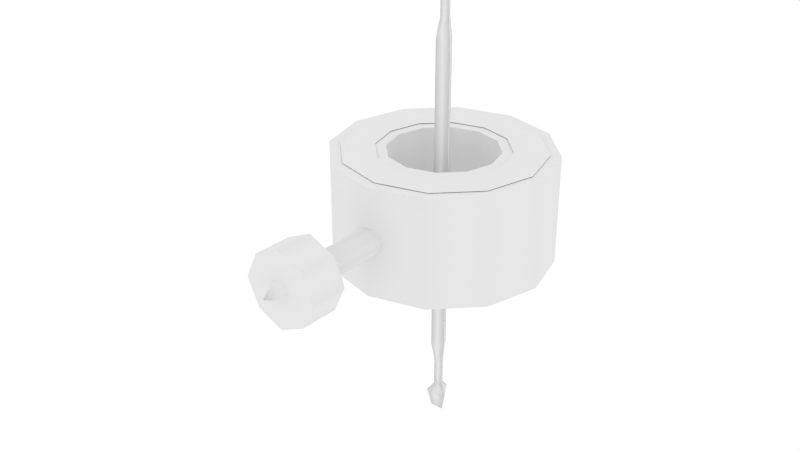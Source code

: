 # Source: Mine.blend  (saved by Blender 2.77.0; exported with 4.5.12 LTS)
import bpy
from mathutils import Matrix  # noqa: F401  (used for matrix-valued properties, if any)

bpy.ops.wm.read_factory_settings(use_empty=True)
scene = bpy.context.scene
scene.name = 'Scene'

# ---- collections
col_collection_1 = bpy.data.collections.new('Collection 1'); scene.collection.children.link(col_collection_1)

# ---- materials (node trees are filled in below, after node groups)
mat_mine = bpy.data.materials.new('Mine')
mat_mine.alpha_threshold = 0.0
mat_mine.use_transparent_shadow = False
mat_mine.roughness = 0.5

# ---- material node trees

# ---- world
world_world = bpy.data.worlds.new('World'); scene.world = world_world
world_world.color = (1.0, 1.0, 1.0)
world_world.use_sun_shadow = False
world_world.sun_shadow_jitter_overblur = 0.0
world_world.cycles.sampling_method = 'NONE'
world_world.cycles.sample_map_resolution = 256

# ---- meshes
me_cylinder = bpy.data.meshes.new('Cylinder')
me_cylinder.from_pydata([(0.0, -0.5, -1.0), (0.0, 0.5, -1.0), (0.5, -0.5, -0.866), (0.5, 0.5, -0.866), (0.866, -0.5, -0.5), (0.866, 0.5, -0.5), (1.0, -0.5, 5.962e-09), (1.0, 0.5, 8.146e-08), (0.866, -0.5, 0.5), (0.866, 0.5, 0.5), (0.5, -0.5, 0.866), (0.5, 0.5, 0.866), (1.51e-07, -0.5, 1.0), (1.51e-07, 0.5, 1.0), (-0.5, -0.5, 0.866), (-0.5, 0.5, 0.866), (-0.866, -0.5, 0.5), (-0.866, 0.5, 0.5), (-1.0, -0.5, 4.272e-07), (-1.0, 0.5, 5.027e-07), (-0.866, -0.5, -0.5), (-0.866, 0.5, -0.5), (-0.5, -0.5, -0.866), (-0.5, 0.5, -0.866), (6.926e-08, -0.5, -0.5012), (0.2506, -0.5, -0.434), (0.2506, 0.5, -0.434), (6.926e-08, 0.5, -0.5012), (0.434, -0.5, -0.2506), (0.434, 0.5, -0.2506), (0.5012, -0.5, 5.962e-09), (0.5012, 0.5, 8.916e-08), (0.434, -0.5, 0.2506), (0.434, 0.5, 0.2506), (0.2506, -0.5, 0.434), (0.2506, 0.5, 0.434), (9.713e-08, -0.5, 0.5012), (9.713e-08, 0.5, 0.5012), (-0.2506, -0.5, 0.434), (-0.2506, 0.5, 0.434), (-0.434, -0.5, 0.2506), (-0.434, 0.5, 0.2506), (-0.5012, -0.5, 1.886e-07), (-0.5012, 0.5, 2.718e-07), (-0.434, -0.5, -0.2506), (-0.434, 0.5, -0.2506), (-0.2506, -0.5, -0.434), (-0.2506, 0.5, -0.434), (-0.06296, -2.168, 0.03635), (-5.96e-08, -2.168, -0.0727), (0.06296, -2.168, 0.03635), (-0.09922, -1.997, 0.05728), (-5.96e-08, -1.997, -0.1146), (0.09922, -1.997, 0.05728), (-0.04353, -1.918, 0.02513), (-5.96e-08, -1.918, -0.05027), (0.04353, -1.918, 0.02513), (-0.04353, -1.821, 0.02513), (-5.96e-08, -1.821, -0.05027), (0.04353, -1.821, 0.02513), (-0.04353, -1.748, 0.02513), (-5.96e-08, -1.748, -0.05027), (0.04353, -1.748, 0.02513), (-0.04353, -1.651, 0.02513), (-5.96e-08, -1.651, -0.05027), (0.04353, -1.651, 0.02513), (-0.07245, -1.469, 0.04183), (-0.07245, 1.469, 0.04183), (-5.96e-08, -1.469, -0.08365), (0.07245, -1.469, 0.04183), (0.07245, 1.469, 0.04183), (-5.96e-08, 1.469, -0.08365), (0.04353, 1.651, 0.02513), (-5.96e-08, 1.651, -0.05027), (-0.04353, 1.651, 0.02513), (0.04353, 1.748, 0.02513), (-5.96e-08, 1.748, -0.05027), (-0.04353, 1.748, 0.02513), (0.04353, 1.821, 0.02513), (-5.96e-08, 1.821, -0.05027), (-0.04353, 1.821, 0.02513), (0.04353, 1.918, 0.02513), (-5.96e-08, 1.918, -0.05027), (-0.04353, 1.918, 0.02513), (0.09922, 1.997, 0.05728), (-5.96e-08, 1.997, -0.1146), (-0.09922, 1.997, 0.05728), (0.06296, 2.168, 0.03635), (-5.96e-08, 2.168, -0.0727), (-0.06296, 2.168, 0.03635), (1.308e-08, -0.5074, -0.9058), (0.4529, -0.5074, -0.7845), (0.4529, 0.5074, -0.7844), (1.308e-08, 0.5074, -0.9058), (0.7845, -0.5074, -0.4529), (0.7845, 0.5074, -0.4529), (0.9058, -0.5074, 5.401e-09), (0.9058, 0.5074, 8.347e-08), (0.7845, -0.5074, 0.4529), (0.7845, 0.5074, 0.4529), (0.4529, -0.5074, 0.7844), (0.4529, 0.5074, 0.7845), (1.408e-07, -0.5074, 0.9058), (1.408e-07, 0.5074, 0.9058), (-0.4529, -0.5074, 0.7845), (-0.4529, 0.5074, 0.7845), (-0.7844, -0.5074, 0.4529), (-0.7844, 0.5074, 0.4529), (-0.9058, -0.5074, 3.816e-07), (-0.9058, 0.5074, 4.596e-07), (-0.7845, -0.5074, -0.4529), (-0.7845, 0.5074, -0.4529), (-0.4529, -0.5074, -0.7844), (-0.4529, 0.5074, -0.7844), (6.199e-08, -0.5074, -0.5954), (0.2977, -0.5074, -0.5156), (0.2977, 0.5074, -0.5156), (4.891e-08, 0.5074, -0.5954), (0.5156, -0.5074, -0.2977), (0.5156, 0.5074, -0.2977), (0.5954, -0.5074, 1.121e-08), (0.5954, 0.5074, 9.553e-08), (0.5156, -0.5074, 0.2977), (0.5156, 0.5074, 0.2977), (0.2977, -0.5074, 0.5156), (0.2977, 0.5074, 0.5156), (8.841e-08, -0.5074, 0.5954), (8.55e-08, 0.5074, 0.5954), (-0.2977, -0.5074, 0.5156), (-0.2977, 0.5074, 0.5156), (-0.5156, -0.5074, 0.2977), (-0.5156, 0.5074, 0.2977), (-0.5954, -0.5074, 2.273e-07), (-0.5954, 0.5074, 3.218e-07), (-0.5156, -0.5074, -0.2977), (-0.5156, 0.5074, -0.2977), (-0.2977, -0.5074, -0.5156), (-0.2977, 0.5074, -0.5156)], [], [(0, 1, 3, 2), (2, 3, 5, 4), (4, 5, 7, 6), (6, 7, 9, 8), (8, 9, 11, 10), (10, 11, 13, 12), (12, 13, 15, 14), (14, 15, 17, 16), (16, 17, 19, 18), (18, 19, 21, 20), (25, 28, 29, 26), (22, 23, 1, 0), (20, 21, 23, 22), (24, 25, 26, 27), (115, 114, 90, 91), (117, 116, 92, 93), (118, 115, 91, 94), (116, 119, 95, 92), (120, 118, 94, 96), (119, 121, 97, 95), (122, 120, 96, 98), (121, 123, 99, 97), (124, 122, 98, 100), (123, 125, 101, 99), (126, 124, 100, 102), (125, 127, 103, 101), (128, 126, 102, 104), (127, 129, 105, 103), (130, 128, 104, 106), (129, 131, 107, 105), (132, 130, 106, 108), (131, 133, 109, 107), (134, 132, 108, 110), (133, 135, 111, 109), (136, 134, 110, 112), (135, 137, 113, 111), (114, 136, 112, 90), (137, 117, 93, 113), (28, 30, 31, 29), (30, 32, 33, 31), (32, 34, 35, 33), (36, 38, 39, 37), (43, 42, 44, 45), (41, 39, 38, 40), (44, 46, 47, 45), (46, 24, 27, 47), (40, 42, 43, 41), (34, 36, 37, 35), (0, 2, 25, 24), (3, 1, 27, 26), (2, 4, 28, 25), (5, 3, 26, 29), (4, 6, 30, 28), (7, 5, 29, 31), (6, 8, 32, 30), (9, 7, 31, 33), (8, 10, 34, 32), (11, 9, 33, 35), (10, 12, 36, 34), (13, 11, 35, 37), (12, 14, 38, 36), (15, 13, 37, 39), (14, 16, 40, 38), (17, 15, 39, 41), (16, 18, 42, 40), (19, 17, 41, 43), (18, 20, 44, 42), (21, 19, 43, 45), (20, 22, 46, 44), (23, 21, 45, 47), (22, 0, 24, 46), (1, 23, 47, 27), (53, 50, 49, 52), (51, 48, 50, 53), (50, 48, 49), (56, 53, 52, 55), (54, 51, 53, 56), (52, 49, 48, 51), (59, 56, 55, 58), (57, 54, 56, 59), (55, 52, 51, 54), (62, 59, 58, 61), (60, 57, 59, 62), (58, 55, 54, 57), (65, 62, 61, 64), (63, 60, 62, 65), (61, 58, 57, 60), (69, 65, 64, 68), (66, 63, 65, 69), (64, 61, 60, 63), (71, 67, 70), (67, 71, 68, 66), (68, 64, 63, 66), (70, 67, 66, 69), (71, 70, 69, 68), (71, 67, 74, 73), (73, 74, 77, 76), (67, 70, 72, 74), (70, 71, 73, 72), (76, 77, 80, 79), (74, 72, 75, 77), (72, 73, 76, 75), (79, 80, 83, 82), (77, 75, 78, 80), (75, 76, 79, 78), (82, 83, 86, 85), (80, 78, 81, 83), (78, 79, 82, 81), (85, 86, 89, 88), (83, 81, 84, 86), (81, 82, 85, 84), (87, 88, 89), (86, 84, 87, 89), (84, 85, 88, 87)])
me_cylinder.polygons.foreach_set('use_smooth', [True] * 114)
_k = set([(0, 2), (0, 22), (1, 3), (1, 23), (2, 4), (3, 5), (4, 6), (5, 7), (6, 8), (7, 9), (8, 10), (9, 11), (10, 12), (11, 13), (12, 14), (13, 15), (14, 16), (15, 17), (16, 18), (17, 19), (18, 20), (19, 21), (20, 22), (21, 23), (24, 25), (24, 46), (25, 28), (26, 27), (26, 29), (27, 47), (28, 30), (29, 31), (30, 32), (31, 33), (32, 34), (33, 35), (34, 36), (35, 37), (36, 38), (37, 39), (38, 40), (39, 41), (40, 42), (41, 43), (42, 44), (43, 45), (44, 46), (45, 47)])
me_cylinder.attributes.new('sharp_edge', 'BOOLEAN', 'EDGE').data.foreach_set('value', [ (min(e.vertices), max(e.vertices)) in _k for e in me_cylinder.edges])
_ca = me_cylinder.color_attributes.new('Col', 'BYTE_COLOR', 'CORNER')
_ca.data.foreach_set('color', [0.0, 0.0, 0.05951, 1.0, 0.0, 0.0, 0.05951, 1.0, 0.0, 0.0, 0.05951, 1.0, 0.0, 0.0, 0.05951, 1.0, 0.0, 0.0, 0.05951, 1.0, 0.0, 0.0, 0.05951, 1.0, 0.0, 0.0, 0.05951, 1.0, 0.0, 0.0, 0.05951, 1.0, 0.0, 0.0, 0.05951, 1.0, 0.0, 0.0, 0.05951, 1.0, 0.0, 0.0, 0.05951, 1.0, 0.0, 0.0, 0.05951, 1.0, 0.0, 0.0, 0.05951, 1.0, 0.0, 0.0, 0.05951, 1.0, 0.0, 0.0, 0.05951, 1.0, 0.0, 0.0, 0.05951, 1.0, 0.0, 0.0, 0.05951, 1.0, 0.0, 0.0, 0.05951, 1.0, 0.0, 0.0, 0.05951, 1.0, 0.0, 0.0, 0.05951, 1.0, 0.0, 0.0, 0.05951, 1.0, 0.0, 0.0, 0.05951, 1.0, 0.0, 0.0, 0.05951, 1.0, 0.0, 0.0, 0.05951, 1.0, 0.0, 0.0, 0.05951, 1.0, 0.0, 0.0, 0.05951, 1.0, 0.0, 0.0, 0.05951, 1.0, 0.0, 0.0, 0.05951, 1.0, 0.0, 0.0, 0.05951, 1.0, 0.0, 0.0, 0.05951, 1.0, 0.0, 0.0, 0.05951, 1.0, 0.0, 0.0, 0.05951, 1.0, 0.0, 0.0, 0.05951, 1.0, 0.0, 0.0, 0.05951, 1.0, 0.0, 0.0, 0.05951, 1.0, 0.0, 0.0, 0.05951, 1.0, 0.0, 0.0, 0.05951, 1.0, 0.0, 0.0, 0.05951, 1.0, 0.0, 0.0, 0.05951, 1.0, 0.0, 0.0, 0.05951, 1.0, 0.0, 0.0, 0.05951, 1.0, 0.0, 0.0, 0.05951, 1.0, 0.0, 0.0, 0.05951, 1.0, 0.0, 0.0, 0.05951, 1.0, 0.0, 0.0, 0.05951, 1.0, 0.0, 0.0, 0.05951, 1.0, 0.0, 0.0, 0.05951, 1.0, 0.0, 0.0, 0.05951, 1.0, 0.0, 0.0, 0.05951, 1.0, 0.0, 0.0, 0.05951, 1.0, 0.0, 0.0, 0.05951, 1.0, 0.0, 0.0, 0.05951, 1.0, 0.0, 0.0, 0.05951, 1.0, 0.0, 0.0, 0.05951, 1.0, 0.0, 0.0, 0.05951, 1.0, 0.0, 0.0, 0.05951, 1.0, 0.0, 0.3813, 0.05951, 1.0, 0.0, 0.3813, 0.05951, 1.0, 0.0, 0.3813, 0.05951, 1.0, 0.0, 0.3813, 0.05951, 1.0, 0.0, 0.3813, 0.05951, 1.0, 0.0, 0.3813, 0.05951, 1.0, 0.0, 0.3813, 0.05951, 1.0, 0.0, 0.3813, 0.05951, 1.0, 0.0, 0.3813, 0.05951, 1.0, 0.0, 0.3813, 0.05951, 1.0, 0.0, 0.3813, 0.05951, 1.0, 0.0, 0.3813, 0.05951, 1.0, 0.0, 0.3813, 0.05951, 1.0, 0.0, 0.3813, 0.05951, 1.0, 0.0, 0.3813, 0.05951, 1.0, 0.0, 0.3813, 0.05951, 1.0, 0.0, 0.3813, 0.05951, 1.0, 0.0, 0.3813, 0.05951, 1.0, 0.0, 0.3813, 0.05951, 1.0, 0.0, 0.3813, 0.05951, 1.0, 0.0, 0.3813, 0.05951, 1.0, 0.0, 0.3813, 0.05951, 1.0, 0.0, 0.3813, 0.05951, 1.0, 0.0, 0.3813, 0.05951, 1.0, 0.0, 0.3813, 0.05951, 1.0, 0.0, 0.3813, 0.05951, 1.0, 0.0, 0.3813, 0.05951, 1.0, 0.0, 0.3813, 0.05951, 1.0, 0.0, 0.3813, 0.05951, 1.0, 0.0, 0.3813, 0.05951, 1.0, 0.0, 0.3813, 0.05951, 1.0, 0.0, 0.3813, 0.05951, 1.0, 0.0, 0.3813, 0.05951, 1.0, 0.0, 0.3813, 0.05951, 1.0, 0.0, 0.3813, 0.05951, 1.0, 0.0, 0.3813, 0.05951, 1.0, 0.0, 0.3813, 0.05951, 1.0, 0.0, 0.3813, 0.05951, 1.0, 0.0, 0.3813, 0.05951, 1.0, 0.0, 0.3813, 0.05951, 1.0, 0.0, 0.3813, 0.05951, 1.0, 0.0, 0.3813, 0.05951, 1.0, 0.0, 0.3813, 0.05951, 1.0, 0.0, 0.3813, 0.05951, 1.0, 0.0, 0.3813, 0.05951, 1.0, 0.0, 0.3813, 0.05951, 1.0, 0.0, 0.3813, 0.05951, 1.0, 0.0, 0.3813, 0.05951, 1.0, 0.0, 0.3813, 0.05951, 1.0, 0.0, 0.3813, 0.05951, 1.0, 0.0, 0.3813, 0.05951, 1.0, 0.0, 0.3813, 0.05951, 1.0, 0.0, 0.3813, 0.05951, 1.0, 0.0, 0.3813, 0.05951, 1.0, 0.0, 0.3813, 0.05951, 1.0, 0.0, 0.3813, 0.05951, 1.0, 0.0, 0.3813, 0.05951, 1.0, 0.0, 0.3813, 0.05951, 1.0, 0.0, 0.3813, 0.05951, 1.0, 0.0, 0.3813, 0.05951, 1.0, 0.0, 0.3813, 0.05951, 1.0, 0.0, 0.3813, 0.05951, 1.0, 0.0, 0.3813, 0.05951, 1.0, 0.0, 0.3813, 0.05951, 1.0, 0.0, 0.3813, 0.05951, 1.0, 0.0, 0.3813, 0.05951, 1.0, 0.0, 0.3813, 0.05951, 1.0, 0.0, 0.3813, 0.05951, 1.0, 0.0, 0.3813, 0.05951, 1.0, 0.0, 0.3813, 0.05951, 1.0, 0.0, 0.3813, 0.05951, 1.0, 0.0, 0.3813, 0.05951, 1.0, 0.0, 0.3813, 0.05951, 1.0, 0.0, 0.3813, 0.05951, 1.0, 0.0, 0.3813, 0.05951, 1.0, 0.0, 0.3813, 0.05951, 1.0, 0.0, 0.3813, 0.05951, 1.0, 0.0, 0.3813, 0.05951, 1.0, 0.0, 0.3813, 0.05951, 1.0, 0.0, 0.3813, 0.05951, 1.0, 0.0, 0.3813, 0.05951, 1.0, 0.0, 0.3813, 0.05951, 1.0, 0.0, 0.3813, 0.05951, 1.0, 0.0, 0.3813, 0.05951, 1.0, 0.0, 0.3813, 0.05951, 1.0, 0.0, 0.3813, 0.05951, 1.0, 0.0, 0.3813, 0.05951, 1.0, 0.0, 0.3813, 0.05951, 1.0, 0.0, 0.3813, 0.05951, 1.0, 0.0, 0.3813, 0.05951, 1.0, 0.0, 0.3813, 0.05951, 1.0, 0.0, 0.3813, 0.05951, 1.0, 0.0, 0.3813, 0.05951, 1.0, 0.0, 0.3813, 0.05951, 1.0, 0.0, 0.3813, 0.05951, 1.0, 0.0, 0.3813, 0.05951, 1.0, 0.0, 0.0, 0.05951, 1.0, 0.0, 0.0, 0.05951, 1.0, 0.0, 0.0, 0.05951, 1.0, 0.0, 0.0, 0.05951, 1.0, 0.0, 0.0, 0.05951, 1.0, 0.0, 0.0, 0.05951, 1.0, 0.0, 0.0, 0.05951, 1.0, 0.0, 0.0, 0.05951, 1.0, 0.0, 0.0, 0.05951, 1.0, 0.0, 0.0, 0.05951, 1.0, 0.0, 0.0, 0.05951, 1.0, 0.0, 0.0, 0.05951, 1.0, 0.0, 0.0, 0.05951, 1.0, 0.0, 0.0, 0.05951, 1.0, 0.0, 0.0, 0.05951, 1.0, 0.0, 0.0, 0.05951, 1.0, 0.0, 0.0, 0.05951, 1.0, 0.0, 0.0, 0.05951, 1.0, 0.0, 0.0, 0.05951, 1.0, 0.0, 0.0, 0.05951, 1.0, 0.0, 0.0, 0.05951, 1.0, 0.0, 0.0, 0.05951, 1.0, 0.0, 0.0, 0.05951, 1.0, 0.0, 0.0, 0.05951, 1.0, 0.0, 0.0, 0.05951, 1.0, 0.0, 0.0, 0.05951, 1.0, 0.0, 0.0, 0.05951, 1.0, 0.0, 0.0, 0.05951, 1.0, 0.0, 0.0, 0.05951, 1.0, 0.0, 0.0, 0.05951, 1.0, 0.0, 0.0, 0.05951, 1.0, 0.0, 0.0, 0.05951, 1.0, 0.0, 0.0, 0.05951, 1.0, 0.0, 0.0, 0.05951, 1.0, 0.0, 0.0, 0.05951, 1.0, 0.0, 0.0, 0.05951, 1.0, 0.0, 0.0, 0.05951, 1.0, 0.0, 0.0, 0.05951, 1.0, 0.0, 0.0, 0.05951, 1.0, 0.0, 0.0, 0.05951, 1.0, 0.0, 0.0, 0.05951, 1.0, 0.0, 0.0, 0.05951, 1.0, 0.0, 0.0, 0.05951, 1.0, 0.0, 0.0, 0.05951, 1.0, 0.0, 0.0, 0.05951, 1.0, 0.0, 0.0, 0.05951, 1.0, 0.0, 0.0, 0.05951, 1.0, 0.0, 0.0, 0.05951, 1.0, 0.0, 0.0, 0.05951, 1.0, 0.0, 0.0, 0.05951, 1.0, 0.0, 0.0, 0.05951, 1.0, 0.0, 0.0, 0.05951, 1.0, 0.0, 0.0, 0.05951, 1.0, 0.0, 0.0, 0.05951, 1.0, 0.0, 0.0, 0.05951, 1.0, 0.0, 0.0, 0.05951, 1.0, 0.0, 0.0, 0.05951, 1.0, 0.0, 0.0, 0.05951, 1.0, 0.0, 0.0, 0.05951, 1.0, 0.0, 0.0, 0.05951, 1.0, 0.0, 0.0, 0.05951, 1.0, 0.0, 0.0, 0.05951, 1.0, 0.0, 0.0, 0.05951, 1.0, 0.0, 0.0, 0.05951, 1.0, 0.0, 0.0, 0.05951, 1.0, 0.0, 0.0, 0.05951, 1.0, 0.0, 0.0, 0.05951, 1.0, 0.0, 0.0, 0.05951, 1.0, 0.0, 0.0, 0.05951, 1.0, 0.0, 0.0, 0.05951, 1.0, 0.0, 0.0, 0.05951, 1.0, 0.0, 0.0, 0.05951, 1.0, 0.0, 0.0, 0.05951, 1.0, 0.0, 0.0, 0.05951, 1.0, 0.0, 0.0, 0.05951, 1.0, 0.0, 0.0, 0.05951, 1.0, 0.0, 0.0, 0.05951, 1.0, 0.0, 0.0, 0.05951, 1.0, 0.0, 0.0, 0.05951, 1.0, 0.0, 0.0, 0.05951, 1.0, 0.0, 0.0, 0.05951, 1.0, 0.0, 0.0, 0.05951, 1.0, 0.0, 0.0, 0.05951, 1.0, 0.0, 0.0, 0.05951, 1.0, 0.0, 0.0, 0.05951, 1.0, 0.0, 0.0, 0.05951, 1.0, 0.0, 0.0, 0.05951, 1.0, 0.0, 0.0, 0.05951, 1.0, 0.0, 0.0, 0.05951, 1.0, 0.0, 0.0, 0.05951, 1.0, 0.0, 0.0, 0.05951, 1.0, 0.0, 0.0, 0.05951, 1.0, 0.0, 0.0, 0.05951, 1.0, 0.0, 0.0, 0.05951, 1.0, 0.0, 0.0, 0.05951, 1.0, 0.0, 0.0, 0.05951, 1.0, 0.0, 0.0, 0.05951, 1.0, 0.0, 0.0, 0.05951, 1.0, 0.0, 0.0, 0.05951, 1.0, 0.0, 0.0, 0.05951, 1.0, 0.0, 0.0, 0.05951, 1.0, 0.0, 0.0, 0.05951, 1.0, 0.0, 0.0, 0.05951, 1.0, 0.0, 0.0, 0.05951, 1.0, 0.0, 0.0, 0.05951, 1.0, 0.0, 0.0, 0.05951, 1.0, 0.0, 0.0, 0.05951, 1.0, 0.0, 0.0, 0.05951, 1.0, 0.0, 0.0, 0.05951, 1.0, 0.0, 0.0, 0.05951, 1.0, 0.0, 0.0, 0.05951, 1.0, 0.0, 0.0, 0.05951, 1.0, 0.0, 0.0, 0.05951, 1.0, 0.0, 0.0, 0.05951, 1.0, 0.0, 0.0, 0.05951, 1.0, 0.0, 0.0, 0.05951, 1.0, 0.0, 0.0, 0.05951, 1.0, 0.0, 0.0, 0.05951, 1.0, 0.0, 0.0, 0.05951, 1.0, 0.0, 0.0, 0.05951, 1.0, 0.0, 0.0, 0.05951, 1.0, 0.0, 0.0, 0.05951, 1.0, 0.0, 0.0, 0.05951, 1.0, 0.0, 0.0, 0.05951, 1.0, 0.0, 0.0, 0.05951, 1.0, 0.0, 0.0, 0.05951, 1.0, 0.0, 0.0, 0.05951, 1.0, 0.0, 0.0, 0.05951, 1.0, 0.0, 0.0, 0.05951, 1.0, 0.0, 0.0, 0.05951, 1.0, 0.0, 0.0, 0.05951, 1.0, 0.0, 0.0, 0.05951, 1.0, 0.0, 0.0, 0.05951, 1.0, 0.0, 0.0, 0.05951, 1.0, 0.0, 0.0, 0.05951, 1.0, 0.0, 0.0, 0.05951, 1.0, 0.0, 1.0, 0.05951, 1.0, 0.0, 1.0, 0.05951, 1.0, 0.0, 1.0, 0.05951, 1.0, 0.0, 1.0, 0.05951, 1.0, 0.0, 1.0, 0.05951, 1.0, 0.0, 1.0, 0.05951, 1.0, 0.0, 1.0, 0.05951, 1.0, 0.0, 1.0, 0.05951, 1.0, 1.0, 0.0, 0.05951, 1.0, 1.0, 0.0, 0.05951, 1.0, 1.0, 0.0, 0.05951, 1.0, 1.0, 0.0, 0.05951, 1.0, 1.0, 0.0, 0.05951, 1.0, 1.0, 0.0, 0.05951, 1.0, 1.0, 0.0, 0.05951, 1.0, 1.0, 0.0, 0.05951, 1.0, 1.0, 0.0, 0.05951, 1.0, 1.0, 0.0, 0.05951, 1.0, 1.0, 0.0, 0.05951, 1.0, 0.0, 1.0, 0.05951, 1.0, 0.0, 1.0, 0.05951, 1.0, 0.0, 1.0, 0.05951, 1.0, 0.0, 1.0, 0.05951, 1.0, 1.0, 0.0, 0.05951, 1.0, 1.0, 0.0, 0.05951, 1.0, 1.0, 0.0, 0.05951, 1.0, 1.0, 0.0, 0.05951, 1.0, 1.0, 0.0, 0.05951, 1.0, 1.0, 0.0, 0.05951, 1.0, 1.0, 0.0, 0.05951, 1.0, 1.0, 0.0, 0.05951, 1.0, 1.0, 0.0, 0.05951, 1.0, 1.0, 0.0, 0.05951, 1.0, 1.0, 0.0, 0.05951, 1.0, 1.0, 0.0, 0.05951, 1.0, 1.0, 0.0, 0.05951, 1.0, 1.0, 0.0, 0.05951, 1.0, 1.0, 0.0, 0.05951, 1.0, 1.0, 0.0, 0.05951, 1.0, 1.0, 0.0, 0.05951, 1.0, 1.0, 0.0, 0.05951, 1.0, 1.0, 0.0, 0.05951, 1.0, 1.0, 0.0, 0.05951, 1.0, 1.0, 0.0, 0.05951, 1.0, 1.0, 0.0, 0.05951, 1.0, 1.0, 0.0, 0.05951, 1.0, 1.0, 0.0, 0.05951, 1.0, 0.0, 1.0, 0.05951, 1.0, 0.0, 1.0, 0.05951, 1.0, 0.0, 1.0, 0.05951, 1.0, 0.0, 1.0, 0.05951, 1.0, 0.0, 1.0, 0.05951, 1.0, 0.0, 1.0, 0.05951, 1.0, 0.0, 1.0, 0.05951, 1.0, 0.0, 1.0, 0.05951, 1.0, 1.0, 0.0, 0.05951, 1.0, 1.0, 0.0, 0.05951, 1.0, 1.0, 0.0, 0.05951, 1.0, 1.0, 0.0, 0.05951, 1.0, 1.0, 0.0, 0.05951, 1.0, 1.0, 0.0, 0.05951, 1.0, 1.0, 0.0, 0.05951, 1.0, 1.0, 0.0, 0.05951, 1.0, 1.0, 0.0, 0.05951, 1.0, 1.0, 0.0, 0.05951, 1.0, 1.0, 0.0, 0.05951, 1.0, 1.0, 0.0, 0.05951, 1.0, 0.0, 1.0, 0.05951, 1.0, 0.0, 1.0, 0.05951, 1.0, 0.0, 1.0, 0.05951, 1.0, 0.0, 1.0, 0.05951, 1.0, 1.0, 0.0, 0.05951, 1.0, 1.0, 0.0, 0.05951, 1.0, 1.0, 0.0, 0.05951, 1.0, 1.0, 0.0, 0.05951, 1.0, 1.0, 0.0, 0.05951, 1.0, 1.0, 0.0, 0.05951, 1.0, 1.0, 0.0, 0.05951, 1.0, 1.0, 0.0, 0.05951, 1.0, 1.0, 0.0, 0.05951, 1.0, 1.0, 0.0, 0.05951, 1.0, 1.0, 0.0, 0.05951, 1.0, 1.0, 0.0, 0.05951, 1.0, 1.0, 0.0, 0.05951, 1.0, 1.0, 0.0, 0.05951, 1.0, 1.0, 0.0, 0.05951, 1.0, 1.0, 0.0, 0.05951, 1.0, 1.0, 0.0, 0.05951, 1.0, 1.0, 0.0, 0.05951, 1.0, 1.0, 0.0, 0.05951, 1.0, 1.0, 0.0, 0.05951, 1.0, 1.0, 0.0, 0.05951, 1.0, 1.0, 0.0, 0.05951, 1.0, 1.0, 0.0, 0.05951, 1.0, 0.0, 1.0, 0.05951, 1.0, 0.0, 1.0, 0.05951, 1.0, 0.0, 1.0, 0.05951, 1.0, 0.0, 1.0, 0.05951, 1.0, 1.0, 0.0, 0.05951, 1.0, 1.0, 0.0, 0.05951, 1.0, 1.0, 0.0, 0.05951, 1.0, 1.0, 0.0, 0.05951, 1.0, 1.0, 0.0, 0.05951, 1.0, 1.0, 0.0, 0.05951, 1.0, 1.0, 0.0, 0.05951, 1.0, 1.0, 0.0, 0.05951, 1.0, 1.0, 0.0, 0.05951, 1.0, 1.0, 0.0, 0.05951, 1.0, 1.0, 0.0, 0.05951, 1.0, 1.0, 0.0, 0.05951, 1.0, 0.0, 1.0, 0.05951, 1.0, 0.0, 1.0, 0.05951, 1.0, 0.0, 1.0, 0.05951, 1.0, 0.0, 1.0, 0.05951, 1.0, 0.0, 1.0, 0.05951, 1.0, 0.0, 1.0, 0.05951, 1.0, 0.0, 1.0, 0.05951, 1.0, 0.0, 1.0, 0.05951, 1.0, 1.0, 0.0, 0.05951, 1.0, 1.0, 0.0, 0.05951, 1.0, 1.0, 0.0, 0.05951, 1.0, 1.0, 0.0, 0.05951, 1.0, 1.0, 0.0, 0.05951, 1.0, 1.0, 0.0, 0.05951, 1.0, 1.0, 0.0, 0.05951, 1.0, 1.0, 0.0, 0.05951, 1.0, 1.0, 0.0, 0.05951, 1.0, 1.0, 0.0, 0.05951, 1.0, 1.0, 0.0, 0.05951, 1.0, 1.0, 0.0, 0.05951, 1.0, 1.0, 0.0, 0.05951, 1.0, 1.0, 0.0, 0.05951, 1.0, 1.0, 0.0, 0.05951, 1.0, 1.0, 0.0, 0.05951, 1.0, 1.0, 0.0, 0.05951, 1.0, 1.0, 0.0, 0.05951, 1.0, 1.0, 0.0, 0.05951, 1.0, 1.0, 0.0, 0.05951, 1.0, 1.0, 0.0, 0.05951, 1.0, 1.0, 0.0, 0.05951, 1.0, 1.0, 0.0, 0.05951, 1.0, 1.0, 0.0, 0.05951, 1.0, 0.0, 1.0, 0.05951, 1.0, 0.0, 1.0, 0.05951, 1.0, 0.0, 1.0, 0.05951, 1.0, 0.0, 1.0, 0.05951, 1.0, 1.0, 0.0, 0.05951, 1.0, 1.0, 0.0, 0.05951, 1.0, 1.0, 0.0, 0.05951, 1.0, 1.0, 0.0, 0.05951, 1.0, 1.0, 0.0, 0.05951, 1.0, 1.0, 0.0, 0.05951, 1.0, 1.0, 0.0, 0.05951, 1.0, 1.0, 0.0, 0.05951, 1.0, 1.0, 0.0, 0.05951, 1.0, 1.0, 0.0, 0.05951, 1.0, 1.0, 0.0, 0.05951, 1.0, 0.0, 1.0, 0.05951, 1.0, 0.0, 1.0, 0.05951, 1.0, 0.0, 1.0, 0.05951, 1.0, 0.0, 1.0, 0.05951, 1.0, 0.0, 1.0, 0.05951, 1.0, 0.0, 1.0, 0.05951, 1.0, 0.0, 1.0, 0.05951, 1.0, 0.0, 1.0, 0.05951, 1.0])
me_cylinder.materials.append(mat_mine)
me_cylinder.use_remesh_preserve_volume = False
me_cylinder.use_remesh_preserve_attributes = False
me_cylinder.use_mirror_vertex_groups = False
me_cylinder.use_paint_bone_selection = False
me_cylinder.use_paint_mask = True
me_cylinder.update()
me_cylinder_002 = bpy.data.meshes.new('Cylinder.002')
me_cylinder_002.from_pydata([], [], [])
_ca = me_cylinder_002.color_attributes.new('Col', 'BYTE_COLOR', 'CORNER')
_ca.data.foreach_set('color', [])
me_cylinder_002.materials.append(mat_mine)
me_cylinder_002.use_remesh_preserve_volume = False
me_cylinder_002.use_remesh_preserve_attributes = False
me_cylinder_002.use_mirror_vertex_groups = False
me_cylinder_002.use_paint_bone_selection = False
me_cylinder_002.use_paint_mask = True
me_cylinder_002.update()
me_cylinder_003 = bpy.data.meshes.new('Cylinder.003')
me_cylinder_003.from_pydata([(-1.011e-07, -1.651, 0.3468), (0.2369, -1.651, 0.2369), (0.3468, -1.651, -2.424e-08), (0.2369, -1.651, -0.2369), (-5.104e-08, -1.651, -0.3468), (-0.2369, -1.651, -0.2369), (-0.3468, -1.651, -1.359e-07), (-0.2369, -1.651, 0.2369), (-6.853e-08, -1.997, 0.3468), (0.2369, -1.997, 0.2369), (0.3468, -1.997, -2.224e-08), (0.2369, -1.997, -0.2369), (-1.852e-08, -1.997, -0.3468), (-0.2369, -1.997, -0.2369), (-0.3468, -1.997, -1.34e-07), (-0.2369, -1.997, 0.2369), (-2.204e-08, -2.168, 2.111e-08), (-4.089e-08, -1.469, 0.1284), (0.08769, -1.469, 0.08769), (0.1284, -1.469, -5.031e-08), (0.08769, -1.469, -0.08769), (-2.151e-08, -1.469, -0.1284), (-0.08769, -1.469, -0.08769), (-0.1284, -1.469, -1.039e-07), (-0.08769, -1.469, 0.08769), (-3.407e-08, -1.997, 0.09656), (0.06595, -1.997, 0.06595), (0.09656, -1.997, -3.521e-09), (0.06595, -1.997, -0.06595), (-1.949e-08, -1.997, -0.09656), (-0.06595, -1.997, -0.06595), (-0.09656, -1.997, -4.381e-08), (-0.06595, -1.997, 0.06595), (-8.937e-08, -0.9, 0.1284), (0.08769, -0.9, 0.08769), (0.1284, -0.9, -1.61e-08), (0.08769, -0.9, -0.08769), (-6.999e-08, -0.9, -0.1284), (-0.08769, -0.9, -0.08769), (-0.1284, -0.9, -6.966e-08), (-0.08769, -0.9, 0.08769), (-1.005e-07, -1.748, 0.3468), (0.2369, -1.748, 0.2369), (0.3468, -1.748, -2.471e-08), (0.2369, -1.748, -0.2369), (-5.048e-08, -1.748, -0.3468), (-0.2369, -1.748, -0.2369), (-0.3468, -1.748, -1.359e-07), (-0.2369, -1.748, 0.2369), (-6.91e-08, -1.9, 0.3468), (0.2369, -1.9, 0.2369), (0.3468, -1.9, -2.177e-08), (0.2369, -1.9, -0.2369), (-1.909e-08, -1.9, -0.3468), (-0.2369, -1.9, -0.2369), (-0.3468, -1.9, -1.34e-07), (-0.2369, -1.9, 0.2369)], [], [(33, 17, 18, 34), (34, 18, 19, 35), (35, 19, 20, 36), (36, 20, 21, 37), (37, 21, 22, 38), (38, 22, 23, 39), (39, 23, 24, 40), (47, 46, 54, 55), (40, 24, 17, 33), (46, 45, 53, 54), (45, 44, 52, 53), (44, 43, 51, 52), (41, 48, 56, 49), (42, 41, 49, 50), (43, 42, 50, 51), (48, 47, 55, 56), (25, 32, 16), (31, 30, 16), (29, 28, 16), (27, 26, 16), (32, 31, 16), (30, 29, 16), (28, 27, 16), (26, 25, 16), (0, 1, 18, 17), (1, 2, 19, 18), (2, 3, 20, 19), (3, 4, 21, 20), (4, 5, 22, 21), (5, 6, 23, 22), (6, 7, 24, 23), (7, 0, 17, 24), (9, 8, 25, 26), (10, 9, 26, 27), (11, 10, 27, 28), (12, 11, 28, 29), (13, 12, 29, 30), (14, 13, 30, 31), (15, 14, 31, 32), (8, 15, 32, 25), (41, 42, 1, 0), (42, 43, 2, 1), (43, 44, 3, 2), (44, 45, 4, 3), (45, 46, 5, 4), (46, 47, 6, 5), (47, 48, 7, 6), (48, 41, 0, 7), (50, 49, 8, 9), (51, 50, 9, 10), (52, 51, 10, 11), (53, 52, 11, 12), (54, 53, 12, 13), (55, 54, 13, 14), (56, 55, 14, 15), (49, 56, 15, 8)])
me_cylinder_003.polygons.foreach_set('use_smooth', [True] * 56)
_k = set([(0, 1), (0, 7), (1, 2), (2, 3), (3, 4), (4, 5), (5, 6), (6, 7), (8, 9), (8, 15), (9, 10), (10, 11), (11, 12), (12, 13), (13, 14), (14, 15), (25, 26), (25, 32), (26, 27), (27, 28), (28, 29), (29, 30), (30, 31), (31, 32)])
me_cylinder_003.attributes.new('sharp_edge', 'BOOLEAN', 'EDGE').data.foreach_set('value', [ (min(e.vertices), max(e.vertices)) in _k for e in me_cylinder_003.edges])
_ca = me_cylinder_003.color_attributes.new('Col', 'BYTE_COLOR', 'CORNER')
_ca.data.foreach_set('color', [1.0, 0.0, 0.05951, 1.0, 1.0, 0.0, 0.05951, 1.0, 0.9911, 0.0, 0.05781, 0.9961, 0.9911, 0.0, 0.05781, 0.9961, 0.9911, 0.0, 0.05781, 0.9961, 0.9911, 0.0, 0.05781, 0.9961, 1.0, 0.0, 0.05951, 1.0, 1.0, 0.0, 0.05951, 1.0, 1.0, 0.0, 0.05951, 1.0, 1.0, 0.0, 0.05951, 1.0, 0.9911, 0.0, 0.05781, 0.9961, 0.9911, 0.0, 0.05781, 0.9961, 0.9911, 0.0, 0.05781, 0.9961, 0.9911, 0.0, 0.05781, 0.9961, 1.0, 0.0, 0.05951, 1.0, 1.0, 0.0, 0.05951, 1.0, 1.0, 0.0, 0.05951, 1.0, 1.0, 0.0, 0.05951, 1.0, 0.9911, 0.0, 0.05781, 0.9961, 0.9911, 0.0, 0.05781, 0.9961, 0.9911, 0.0, 0.05781, 0.9961, 0.9911, 0.0, 0.05781, 0.9961, 1.0, 0.0, 0.05951, 1.0, 1.0, 0.0, 0.05951, 1.0, 1.0, 0.0, 0.05951, 1.0, 1.0, 0.0, 0.05951, 1.0, 0.9911, 0.0, 0.05781, 0.9961, 0.9911, 0.0, 0.05781, 0.9961, 0.0, 0.3813, 0.05951, 1.0, 0.0, 0.3813, 0.05781, 0.9961, 0.0, 0.3813, 0.05781, 0.9961, 0.0, 0.3813, 0.05951, 1.0, 0.9911, 0.0, 0.05781, 0.9961, 0.9911, 0.0, 0.05781, 0.9961, 1.0, 0.0, 0.05951, 1.0, 1.0, 0.0, 0.05951, 1.0, 0.0, 0.3813, 0.05781, 0.9961, 0.0, 0.3813, 0.05951, 1.0, 0.0, 0.3813, 0.05951, 1.0, 0.0, 0.3813, 0.05781, 0.9961, 0.0, 0.3813, 0.05951, 1.0, 0.0, 0.3813, 0.05781, 0.9961, 0.0, 0.3813, 0.05781, 0.9961, 0.0, 0.3813, 0.05951, 1.0, 0.0, 0.3813, 0.05781, 0.9961, 0.0, 0.3813, 0.05951, 1.0, 0.0, 0.3813, 0.05951, 1.0, 0.0, 0.3813, 0.05781, 0.9961, 0.0, 0.3813, 0.05951, 1.0, 0.0, 0.3813, 0.05781, 0.9961, 0.0, 0.3813, 0.05781, 0.9961, 0.0, 0.3813, 0.05951, 1.0, 0.0, 0.3813, 0.05781, 0.9961, 0.0, 0.3813, 0.05951, 1.0, 0.0, 0.3813, 0.05951, 1.0, 0.0, 0.3813, 0.05781, 0.9961, 0.0, 0.3813, 0.05951, 1.0, 0.0, 0.3813, 0.05781, 0.9961, 0.0, 0.3813, 0.05781, 0.9961, 0.0, 0.3813, 0.05951, 1.0, 0.0, 0.3813, 0.05781, 0.9961, 0.0, 0.3813, 0.05951, 1.0, 0.0, 0.3813, 0.05951, 1.0, 0.0, 0.3813, 0.05781, 0.9961, 0.0, 0.3813, 0.05951, 1.0, 0.0, 0.3813, 0.05781, 0.9961, 0.0, 0.3813, 0.05951, 1.0, 0.0, 0.3813, 0.05951, 1.0, 0.0, 0.3813, 0.05781, 0.9961, 0.0, 0.3813, 0.05951, 1.0, 0.0, 0.3813, 0.05951, 1.0, 0.0, 0.3813, 0.05781, 0.9961, 0.0, 0.3813, 0.05951, 1.0, 0.0, 0.3813, 0.05951, 1.0, 0.0, 0.3813, 0.05781, 0.9961, 0.0, 0.3813, 0.05951, 1.0, 0.0, 0.3813, 0.05781, 0.9961, 0.0, 0.3813, 0.05951, 1.0, 0.0, 0.3813, 0.05951, 1.0, 0.0, 0.3813, 0.05781, 0.9961, 0.0, 0.3813, 0.05951, 1.0, 0.0, 0.3813, 0.05951, 1.0, 0.0, 0.3813, 0.05781, 0.9961, 0.0, 0.3813, 0.05951, 1.0, 0.0, 0.3813, 0.05951, 1.0, 0.0, 0.3813, 0.05781, 0.9961, 0.0, 0.3813, 0.05951, 1.0, 0.0, 0.3813, 0.05951, 1.0, 1.0, 0.0, 0.05951, 1.0, 0.9911, 0.0, 0.05781, 0.9961, 0.9911, 0.0, 0.05781, 0.9961, 1.0, 0.0, 0.05951, 1.0, 0.9911, 0.0, 0.05781, 0.9961, 1.0, 0.0, 0.05951, 1.0, 1.0, 0.0, 0.05951, 1.0, 0.9911, 0.0, 0.05781, 0.9961, 1.0, 0.0, 0.05951, 1.0, 0.9911, 0.0, 0.05781, 0.9961, 0.9911, 0.0, 0.05781, 0.9961, 1.0, 0.0, 0.05951, 1.0, 0.9911, 0.0, 0.05781, 0.9961, 1.0, 0.0, 0.05951, 1.0, 1.0, 0.0, 0.05951, 1.0, 0.9911, 0.0, 0.05781, 0.9961, 1.0, 0.0, 0.05951, 1.0, 0.9911, 0.0, 0.05781, 0.9961, 0.9911, 0.0, 0.05781, 0.9961, 1.0, 0.0, 0.05951, 1.0, 0.9911, 0.0, 0.05781, 0.9961, 1.0, 0.0, 0.05951, 1.0, 1.0, 0.0, 0.05951, 1.0, 0.9911, 0.0, 0.05781, 0.9961, 1.0, 0.0, 0.05951, 1.0, 0.9911, 0.0, 0.05781, 0.9961, 0.9911, 0.0, 0.05781, 0.9961, 1.0, 0.0, 0.05951, 1.0, 0.9911, 0.0, 0.05781, 0.9961, 1.0, 0.0, 0.05951, 1.0, 1.0, 0.0, 0.05951, 1.0, 0.9911, 0.0, 0.05781, 0.9961, 0.9911, 0.0, 0.05781, 0.9961, 1.0, 0.0, 0.05951, 1.0, 1.0, 0.0, 0.05951, 1.0, 0.9911, 0.0, 0.05781, 0.9961, 1.0, 0.0, 0.05951, 1.0, 0.9911, 0.0, 0.05781, 0.9961, 0.9911, 0.0, 0.05781, 0.9961, 1.0, 0.0, 0.05951, 1.0, 0.9911, 0.0, 0.05781, 0.9961, 1.0, 0.0, 0.05951, 1.0, 1.0, 0.0, 0.05951, 1.0, 0.9911, 0.0, 0.05781, 0.9961, 1.0, 0.0, 0.05951, 1.0, 0.9911, 0.0, 0.05781, 0.9961, 0.9911, 0.0, 0.05781, 0.9961, 1.0, 0.0, 0.05951, 1.0, 0.9911, 0.0, 0.05781, 0.9961, 1.0, 0.0, 0.05951, 1.0, 1.0, 0.0, 0.05951, 1.0, 0.9911, 0.0, 0.05781, 0.9961, 1.0, 0.0, 0.05951, 1.0, 0.9911, 0.0, 0.05781, 0.9961, 0.9911, 0.0, 0.05781, 0.9961, 1.0, 0.0, 0.05951, 1.0, 0.9911, 0.0, 0.05781, 0.9961, 1.0, 0.0, 0.05951, 1.0, 1.0, 0.0, 0.05951, 1.0, 0.9911, 0.0, 0.05781, 0.9961, 1.0, 0.0, 0.05951, 1.0, 0.9911, 0.0, 0.05781, 0.9961, 0.9911, 0.0, 0.05781, 0.9961, 1.0, 0.0, 0.05951, 1.0, 1.0, 0.0, 0.05951, 1.0, 0.9911, 0.0, 0.05781, 0.9961, 0.9911, 0.0, 0.05781, 0.9961, 1.0, 0.0, 0.05951, 1.0, 0.9911, 0.0, 0.05781, 0.9961, 1.0, 0.0, 0.05951, 1.0, 1.0, 0.0, 0.05951, 1.0, 0.9911, 0.0, 0.05781, 0.9961, 1.0, 0.0, 0.05951, 1.0, 0.9911, 0.0, 0.05781, 0.9961, 0.9911, 0.0, 0.05781, 0.9961, 1.0, 0.0, 0.05951, 1.0, 0.9911, 0.0, 0.05781, 0.9961, 1.0, 0.0, 0.05951, 1.0, 1.0, 0.0, 0.05951, 1.0, 0.9911, 0.0, 0.05781, 0.9961, 1.0, 0.0, 0.05951, 1.0, 0.9911, 0.0, 0.05781, 0.9961, 0.9911, 0.0, 0.05781, 0.9961, 1.0, 0.0, 0.05951, 1.0, 0.9911, 0.0, 0.05781, 0.9961, 1.0, 0.0, 0.05951, 1.0, 1.0, 0.0, 0.05951, 1.0, 0.9911, 0.0, 0.05781, 0.9961, 1.0, 0.0, 0.05951, 1.0, 0.9911, 0.0, 0.05781, 0.9961, 0.9911, 0.0, 0.05781, 0.9961, 1.0, 0.0, 0.05951, 1.0, 0.9911, 0.0, 0.05781, 0.9961, 1.0, 0.0, 0.05951, 1.0, 1.0, 0.0, 0.05951, 1.0, 0.9911, 0.0, 0.05781, 0.9961, 0.9911, 0.0, 0.05781, 0.9961, 1.0, 0.0, 0.05951, 1.0, 1.0, 0.0, 0.05951, 1.0, 0.9911, 0.0, 0.05781, 0.9961, 1.0, 0.0, 0.05951, 1.0, 0.9911, 0.0, 0.05781, 0.9961, 0.9911, 0.0, 0.05781, 0.9961, 1.0, 0.0, 0.05951, 1.0, 0.9911, 0.0, 0.05781, 0.9961, 1.0, 0.0, 0.05951, 1.0, 1.0, 0.0, 0.05951, 1.0, 0.9911, 0.0, 0.05781, 0.9961, 1.0, 0.0, 0.05951, 1.0, 0.9911, 0.0, 0.05781, 0.9961, 0.9911, 0.0, 0.05781, 0.9961, 1.0, 0.0, 0.05951, 1.0, 0.9911, 0.0, 0.05781, 0.9961, 1.0, 0.0, 0.05951, 1.0, 1.0, 0.0, 0.05951, 1.0, 0.9911, 0.0, 0.05781, 0.9961, 1.0, 0.0, 0.05951, 1.0, 0.9911, 0.0, 0.05781, 0.9961, 0.9911, 0.0, 0.05781, 0.9961, 1.0, 0.0, 0.05951, 1.0, 0.9911, 0.0, 0.05781, 0.9961, 1.0, 0.0, 0.05951, 1.0, 1.0, 0.0, 0.05951, 1.0, 0.9911, 0.0, 0.05781, 0.9961, 1.0, 0.0, 0.05951, 1.0, 0.9911, 0.0, 0.05781, 0.9961, 0.9911, 0.0, 0.05781, 0.9961, 1.0, 0.0, 0.05951, 1.0])
me_cylinder_003.materials.append(mat_mine)
me_cylinder_003.use_remesh_preserve_volume = False
me_cylinder_003.use_remesh_preserve_attributes = False
me_cylinder_003.use_mirror_vertex_groups = False
me_cylinder_003.use_paint_bone_selection = False
me_cylinder_003.use_paint_mask = True
me_cylinder_003.update()

# ---- objects
ob_mine = bpy.data.objects.new('Mine', me_cylinder)
ob_mine_rod_pivot = bpy.data.objects.new('Mine Rod Pivot', me_cylinder_002)
ob_mine_rod = bpy.data.objects.new('Mine Rod', me_cylinder_003)

# ---- transforms, parenting, visibility, modifiers, constraints
ob_mine.location = (0.0, 0.0, 0.0)
ob_mine.rotation_euler = (1.571, -0.0, 0.0)
ob_mine.lineart.crease_threshold = 0.0
_m = ob_mine.modifiers.new('EdgeSplit', 'EDGE_SPLIT')
_m.split_angle = 0.6981
_m.use_edge_angle = False
ob_mine_rod_pivot.parent = ob_mine
ob_mine_rod_pivot.location = (0.0, 0.0, 0.0)
ob_mine_rod_pivot.rotation_euler = (-1.571, 0.0, 0.0)
ob_mine_rod_pivot.lineart.crease_threshold = 0.0
_m = ob_mine_rod_pivot.modifiers.new('EdgeSplit', 'EDGE_SPLIT')
_m.split_angle = 0.6981
ob_mine_rod.parent = ob_mine_rod_pivot
ob_mine_rod.location = (0.0, 0.0, 0.0)
ob_mine_rod.rotation_euler = (-2.384e-07, 0.0, 0.0)
ob_mine_rod.lineart.crease_threshold = 0.0
_m = ob_mine_rod.modifiers.new('EdgeSplit', 'EDGE_SPLIT')
_m.split_angle = 0.6981
_m.use_edge_angle = False

# ---- collection membership
col_collection_1.objects.link(ob_mine)
col_collection_1.objects.link(ob_mine_rod_pivot)
col_collection_1.objects.link(ob_mine_rod)

# ---- scene / render settings (as saved in the file)
scene.frame_start = 1; scene.frame_end = 250; scene.frame_set(1)
scene.render.engine = 'BLENDER_EEVEE_NEXT'
scene.render.image_settings.color_mode = 'RGB'
scene.render.image_settings.compression = 90
scene.render.resolution_percentage = 50
scene.render.dither_intensity = 0.0
scene.render.bake_margin = 40
scene.render.bake_bias = 0.0
scene.cycles.use_denoising = False
scene.cycles.samples = 10
scene.cycles.sampling_pattern = 'TABULATED_SOBOL'
scene.cycles.light_sampling_threshold = 0.0
scene.cycles.use_adaptive_sampling = False
scene.cycles.use_light_tree = False
scene.cycles.blur_glossy = 0.0
scene.cycles.pixel_filter_type = 'GAUSSIAN'
scene.cycles.sample_clamp_indirect = 0.0
scene.view_settings.view_transform = 'Standard'
bpy.context.view_layer.update()

# ---- added for rendering (the .blend has no active camera): camera
cam_auto = bpy.data.cameras.new('AutoCamera')
cam_auto.lens = 50.0
cam_auto.sensor_width = 36.0
cam_auto.clip_end = 1000.0
ob_auto_camera = bpy.data.objects.new('AutoCamera', cam_auto)
scene.collection.objects.link(ob_auto_camera)
ob_auto_camera.location = (5.30108, -6.94509, 4.24086)
ob_auto_camera.rotation_euler = (1.09748, -7.21219e-08, 0.694738)
scene.camera = ob_auto_camera
bpy.context.view_layer.update()
